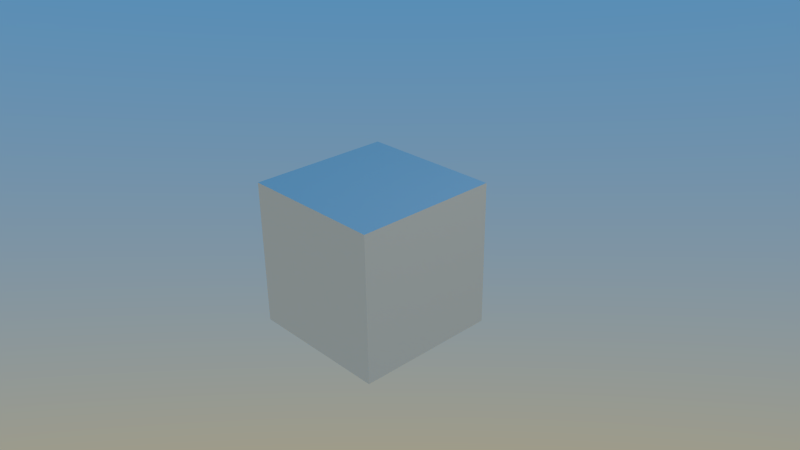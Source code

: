 # Source: blend_image_view.blend  (saved by Blender 4.5.90; exported with 4.5.12 LTS)
import bpy
from mathutils import Matrix  # noqa: F401  (used for matrix-valued properties, if any)

bpy.ops.wm.read_factory_settings(use_empty=True)
scene = bpy.context.scene
scene.name = 'Scene'

# ---- collections
col_collection_1 = bpy.data.collections.new('Collection 1'); scene.collection.children.link(col_collection_1)

# ---- materials (node trees are filled in below, after node groups)
mat_material = bpy.data.materials.new('Material')
mat_material.alpha_threshold = 0.0
mat_material.roughness = 0.5

# ---- material node trees
mat_material.use_nodes = True; mat_material.node_tree.nodes.clear()
_N = mat_material.node_tree.nodes; _L = mat_material.node_tree.links
n0 = _N.new('ShaderNodeOutputMaterial'); n0.name = 'Material Output'; n0.location = (300, 300)
n1 = _N.new('ShaderNodeBsdfDiffuse'); n1.name = 'Diffuse BSDF'; n1.location = (10, 300)
_L.new(n1.outputs[0], n0.inputs[0])
n0.is_active_output = True

# ---- world
world_world = bpy.data.worlds.new('World'); scene.world = world_world
world_world.use_nodes = True; world_world.node_tree.nodes.clear()
_N = world_world.node_tree.nodes; _L = world_world.node_tree.links
n0 = _N.new('ShaderNodeOutputWorld'); n0.name = 'World Output'; n0.location = (497, 311)
n0.width = 120
n1 = _N.new('ShaderNodeBackground'); n1.name = 'Background'; n1.location = (280, 324)
n1.width = 150
n2 = _N.new('ShaderNodeTexGradient'); n2.name = 'Gradient Texture'; n2.location = (-187, 309)
n2.width = 150
n2.gradient_type = 'QUADRATIC'
n3 = _N.new('ShaderNodeValToRGB'); n3.name = 'ColorRamp'; n3.location = (-5, 335)
while len(n3.color_ramp.elements) > 1: n3.color_ramp.elements.remove(n3.color_ramp.elements[-1])
n3.color_ramp.elements[0].position = 0.0; n3.color_ramp.elements[0].color = (0.0479, 0.2559, 0.51, 1.0)
_e = n3.color_ramp.elements.new(0.8545); _e.color = (0.4009, 0.3445, 0.2042, 1.0)
n4 = _N.new('ShaderNodeMapping'); n4.name = 'Mapping'; n4.location = (-556, 370)
n4.inputs[1].default_value = (0.6, 0.0, 0.0)
n4.inputs[2].default_value = (0.0, 0.0, 1.571)
n5 = _N.new('ShaderNodeTexCoord'); n5.name = 'Texture Coordinate'; n5.location = (-774, 314)
n5.width = 150
_L.new(n1.outputs[0], n0.inputs[0])
_L.new(n5.outputs[4], n4.inputs[0])
_L.new(n4.outputs[0], n2.inputs[0])
_L.new(n3.outputs[0], n1.inputs[0])
_L.new(n2.outputs[1], n3.inputs[0])
n0.is_active_output = True
world_world.color = (0.4009, 0.3445, 0.2042)
world_world.use_sun_shadow = False
world_world.sun_shadow_jitter_overblur = 0.0
world_world.cycles.sampling_method = 'MANUAL'
world_world.cycles.sample_map_resolution = 256

# ---- cameras
cam_camera = bpy.data.cameras.new('Camera')
cam_camera.clip_end = 100.0
cam_camera.lens = 35.0
cam_camera.sensor_width = 32.0
cam_camera.sensor_height = 18.0
cam_camera.ortho_scale = 7.314
cam_camera.dof.focus_distance = 0.0

# ---- lights
light_lamp = bpy.data.lights.new('Lamp', 'POINT')
light_lamp.transmission_factor = 0.0
light_lamp.cutoff_distance = 30.0
light_lamp.energy = 100.0
light_lamp.shadow_buffer_clip_start = 1.001
light_lamp.shadow_soft_size = 1.0
light_lamp.shadow_maximum_resolution = 0.006
light_lamp.use_absolute_resolution = True
light_lamp.cycles.use_multiple_importance_sampling = False

# ---- meshes
me_cube_001 = bpy.data.meshes.new('Cube.001')
me_cube_001.from_pydata([(-1.0, -1.0, -1.0), (-1.0, -1.0, 1.0), (-1.0, 1.0, -1.0), (-1.0, 1.0, 1.0), (1.0, -1.0, -1.0), (1.0, -1.0, 1.0), (1.0, 1.0, -1.0), (1.0, 1.0, 1.0)], [], [(1, 3, 2, 0), (3, 7, 6, 2), (7, 5, 4, 6), (5, 1, 0, 4), (0, 2, 6, 4), (5, 7, 3, 1)])
me_cube_001.materials.append(mat_material)
me_cube_001.use_remesh_preserve_volume = False
me_cube_001.use_remesh_preserve_attributes = False
me_cube_001.use_mirror_vertex_groups = False
me_cube_001.update()

# ---- objects
ob_cube = bpy.data.objects.new('Cube', me_cube_001)
ob_lamp = bpy.data.objects.new('Lamp', light_lamp)
ob_camera = bpy.data.objects.new('Camera', cam_camera)

# ---- transforms, parenting, visibility, modifiers, constraints
ob_cube.location = (0.0, 0.0, 0.0)
ob_cube.lineart.crease_threshold = 0.0
ob_lamp.location = (4.076, 1.005, 5.904)
ob_lamp.rotation_euler = (0.6503, 0.05522, 1.866)
ob_lamp.lock_rotations_4d = False
ob_lamp.empty_display_type = 'ARROWS'
ob_lamp.color = (0.0, 0.0, 0.0, 0.0)
ob_lamp.hide_viewport = True
ob_lamp.lineart.crease_threshold = 0.0
ob_camera.location = (7.481, -6.508, 5.344)
ob_camera.rotation_euler = (1.109, 0.01082, 0.8149)
ob_camera.lock_rotations_4d = False
ob_camera.empty_display_type = 'ARROWS'
ob_camera.color = (0.0, 0.0, 0.0, 0.0)
ob_camera.hide_viewport = True
ob_camera.display_type = 'WIRE'
ob_camera.lineart.crease_threshold = 0.0

# ---- collection membership
col_collection_1.objects.link(ob_cube)
col_collection_1.objects.link(ob_lamp)
col_collection_1.objects.link(ob_camera)

# ---- scene / render settings (as saved in the file)
scene.camera = ob_camera
scene.frame_start = 1; scene.frame_end = 250; scene.frame_set(1)
scene.render.engine = 'CYCLES'
scene.render.image_settings.file_format = 'JPEG'
scene.render.image_settings.color_mode = 'RGB'
scene.render.image_settings.quality = 80
scene.render.image_settings.compression = 90
scene.render.resolution_x = 1280
scene.render.resolution_y = 720
scene.render.resolution_percentage = 50
scene.render.dither_intensity = 0.0
scene.render.bake_margin = 2
scene.render.bake_bias = 0.0
scene.render.simplify_subdivision = 3
scene.render.simplify_child_particles = 0.5
scene.render.simplify_subdivision_render = 3
scene.render.simplify_child_particles_render = 0.5
scene.render.use_persistent_data = True
scene.cycles.shading_system = True
scene.cycles.use_denoising = False
scene.cycles.samples = 100
scene.cycles.sampling_pattern = 'TABULATED_SOBOL'
scene.cycles.light_sampling_threshold = 0.0
scene.cycles.use_adaptive_sampling = False
scene.cycles.use_light_tree = False
scene.cycles.blur_glossy = 0.0
scene.cycles.max_bounces = 128
scene.cycles.diffuse_bounces = 128
scene.cycles.glossy_bounces = 128
scene.cycles.transmission_bounces = 128
scene.cycles.transparent_max_bounces = 128
scene.cycles.pixel_filter_type = 'GAUSSIAN'
scene.cycles.sample_clamp_indirect = 0.0
scene.view_settings.view_transform = 'Standard'
bpy.context.view_layer.update()
